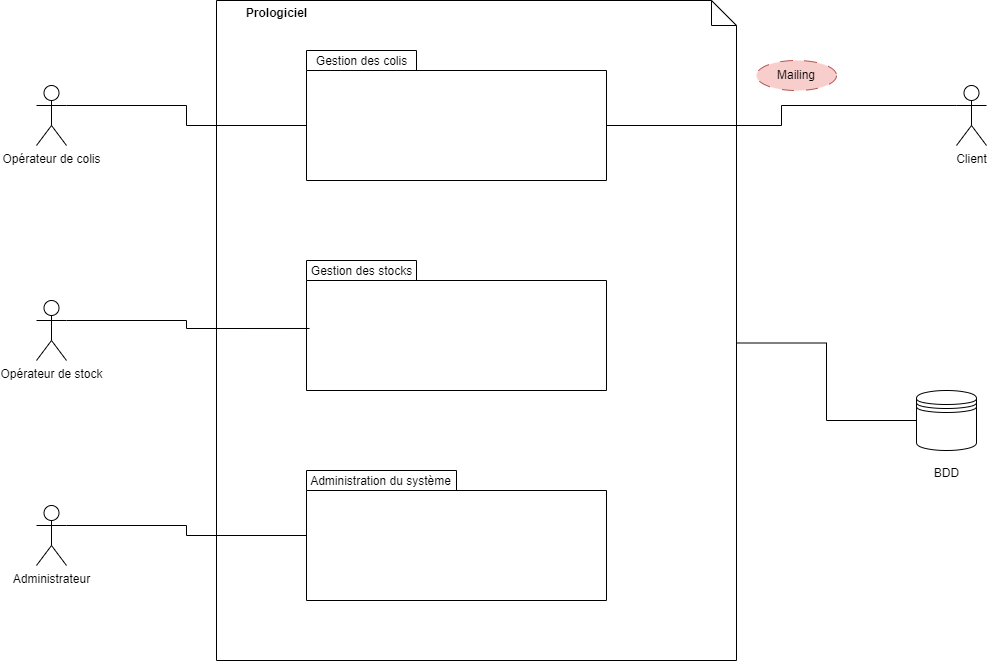

The diagram above was exported from draw.io. Its source (the exported page's mxGraphModel, read from the mxfile embedded in the PNG):
<mxGraphModel dx="1434" dy="836" grid="1" gridSize="10" guides="1" tooltips="1" connect="1" arrows="1" fold="1" page="1" pageScale="1" pageWidth="827" pageHeight="1169" math="0" shadow="0">
  <root>
    <mxCell id="s_mO6Sz8xHYAkjeG2no9-0" />
    <mxCell id="s_mO6Sz8xHYAkjeG2no9-1" parent="s_mO6Sz8xHYAkjeG2no9-0" />
    <mxCell id="Fg5JgcLPi2P1FkqBjn9c-14" style="edgeStyle=orthogonalEdgeStyle;rounded=0;orthogonalLoop=1;jettySize=auto;html=1;exitX=0;exitY=0;exitDx=520;exitDy=342.5;exitPerimeter=0;entryX=0;entryY=0.5;entryDx=0;entryDy=0;endArrow=none;endFill=0;" edge="1" parent="s_mO6Sz8xHYAkjeG2no9-1" source="s_mO6Sz8xHYAkjeG2no9-2" target="Fg5JgcLPi2P1FkqBjn9c-12">
      <mxGeometry relative="1" as="geometry" />
    </mxCell>
    <mxCell id="s_mO6Sz8xHYAkjeG2no9-2" value="" style="shape=note2;boundedLbl=1;whiteSpace=wrap;html=1;size=25;verticalAlign=top;align=center;" vertex="1" parent="s_mO6Sz8xHYAkjeG2no9-1">
      <mxGeometry x="280" y="70" width="520" height="660" as="geometry" />
    </mxCell>
    <mxCell id="s_mO6Sz8xHYAkjeG2no9-3" value="Opérateur de stock&lt;div&gt;&lt;br&gt;&lt;/div&gt;" style="shape=umlActor;verticalLabelPosition=bottom;verticalAlign=top;html=1;" vertex="1" parent="s_mO6Sz8xHYAkjeG2no9-1">
      <mxGeometry x="100" y="370" width="30" height="60" as="geometry" />
    </mxCell>
    <mxCell id="s_mO6Sz8xHYAkjeG2no9-9" value="Prologiciel" style="text;align=center;fontStyle=1;verticalAlign=middle;spacingLeft=3;spacingRight=3;strokeColor=none;rotatable=0;points=[[0,0.5],[1,0.5]];portConstraint=eastwest;html=1;" vertex="1" parent="s_mO6Sz8xHYAkjeG2no9-1">
      <mxGeometry x="280" y="70" width="120" height="26" as="geometry" />
    </mxCell>
    <mxCell id="Fg5JgcLPi2P1FkqBjn9c-0" value="&lt;div&gt;Opérateur de colis&lt;/div&gt;" style="shape=umlActor;verticalLabelPosition=bottom;verticalAlign=top;html=1;" vertex="1" parent="s_mO6Sz8xHYAkjeG2no9-1">
      <mxGeometry x="100" y="155" width="30" height="60" as="geometry" />
    </mxCell>
    <mxCell id="Fg5JgcLPi2P1FkqBjn9c-17" style="edgeStyle=orthogonalEdgeStyle;rounded=0;orthogonalLoop=1;jettySize=auto;html=1;exitX=1;exitY=0.3333333333333333;exitDx=0;exitDy=0;exitPerimeter=0;endArrow=none;endFill=0;" edge="1" parent="s_mO6Sz8xHYAkjeG2no9-1" source="Fg5JgcLPi2P1FkqBjn9c-1" target="Fg5JgcLPi2P1FkqBjn9c-6">
      <mxGeometry relative="1" as="geometry" />
    </mxCell>
    <mxCell id="Fg5JgcLPi2P1FkqBjn9c-1" value="&lt;div&gt;Administrateur&lt;/div&gt;" style="shape=umlActor;verticalLabelPosition=bottom;verticalAlign=top;html=1;" vertex="1" parent="s_mO6Sz8xHYAkjeG2no9-1">
      <mxGeometry x="100" y="575" width="30" height="60" as="geometry" />
    </mxCell>
    <mxCell id="Fg5JgcLPi2P1FkqBjn9c-2" value="" style="shape=folder;fontStyle=1;spacingTop=10;tabWidth=110;tabHeight=20;tabPosition=left;html=1;whiteSpace=wrap;" vertex="1" parent="s_mO6Sz8xHYAkjeG2no9-1">
      <mxGeometry x="370" y="120" width="300" height="130" as="geometry" />
    </mxCell>
    <mxCell id="Fg5JgcLPi2P1FkqBjn9c-5" value="" style="shape=folder;fontStyle=1;spacingTop=10;tabWidth=110;tabHeight=20;tabPosition=left;html=1;whiteSpace=wrap;" vertex="1" parent="s_mO6Sz8xHYAkjeG2no9-1">
      <mxGeometry x="370" y="330" width="300" height="130" as="geometry" />
    </mxCell>
    <mxCell id="Fg5JgcLPi2P1FkqBjn9c-6" value="" style="shape=folder;fontStyle=1;spacingTop=10;tabWidth=150;tabHeight=20;tabPosition=left;html=1;whiteSpace=wrap;" vertex="1" parent="s_mO6Sz8xHYAkjeG2no9-1">
      <mxGeometry x="370" y="540" width="300" height="130" as="geometry" />
    </mxCell>
    <mxCell id="Fg5JgcLPi2P1FkqBjn9c-8" value="Gestion des colis" style="text;html=1;align=center;verticalAlign=middle;resizable=0;points=[];autosize=1;strokeColor=none;fillColor=none;" vertex="1" parent="s_mO6Sz8xHYAkjeG2no9-1">
      <mxGeometry x="370" y="116" width="110" height="30" as="geometry" />
    </mxCell>
    <mxCell id="Fg5JgcLPi2P1FkqBjn9c-9" value="Gestion des stocks" style="text;html=1;align=center;verticalAlign=middle;resizable=0;points=[];autosize=1;strokeColor=none;fillColor=none;" vertex="1" parent="s_mO6Sz8xHYAkjeG2no9-1">
      <mxGeometry x="365" y="326" width="120" height="30" as="geometry" />
    </mxCell>
    <mxCell id="Fg5JgcLPi2P1FkqBjn9c-10" value="Administration du système" style="text;html=1;align=center;verticalAlign=middle;resizable=0;points=[];autosize=1;strokeColor=none;fillColor=none;" vertex="1" parent="s_mO6Sz8xHYAkjeG2no9-1">
      <mxGeometry x="364" y="536" width="160" height="30" as="geometry" />
    </mxCell>
    <mxCell id="Fg5JgcLPi2P1FkqBjn9c-11" value="&lt;div&gt;Client&lt;/div&gt;" style="shape=umlActor;verticalLabelPosition=bottom;verticalAlign=top;html=1;" vertex="1" parent="s_mO6Sz8xHYAkjeG2no9-1">
      <mxGeometry x="1020" y="155" width="30" height="60" as="geometry" />
    </mxCell>
    <mxCell id="Fg5JgcLPi2P1FkqBjn9c-12" value="" style="shape=datastore;whiteSpace=wrap;html=1;" vertex="1" parent="s_mO6Sz8xHYAkjeG2no9-1">
      <mxGeometry x="980" y="460" width="60" height="60" as="geometry" />
    </mxCell>
    <mxCell id="Fg5JgcLPi2P1FkqBjn9c-13" value="BDD" style="text;html=1;align=center;verticalAlign=middle;resizable=0;points=[];autosize=1;strokeColor=none;fillColor=none;" vertex="1" parent="s_mO6Sz8xHYAkjeG2no9-1">
      <mxGeometry x="985" y="528" width="50" height="30" as="geometry" />
    </mxCell>
    <mxCell id="Fg5JgcLPi2P1FkqBjn9c-15" style="edgeStyle=orthogonalEdgeStyle;rounded=0;orthogonalLoop=1;jettySize=auto;html=1;exitX=1;exitY=0.3333333333333333;exitDx=0;exitDy=0;exitPerimeter=0;entryX=0;entryY=0;entryDx=0;entryDy=75;entryPerimeter=0;endArrow=none;endFill=0;" edge="1" parent="s_mO6Sz8xHYAkjeG2no9-1" source="Fg5JgcLPi2P1FkqBjn9c-0" target="Fg5JgcLPi2P1FkqBjn9c-2">
      <mxGeometry relative="1" as="geometry" />
    </mxCell>
    <mxCell id="Fg5JgcLPi2P1FkqBjn9c-16" style="edgeStyle=orthogonalEdgeStyle;rounded=0;orthogonalLoop=1;jettySize=auto;html=1;exitX=1;exitY=0.3333333333333333;exitDx=0;exitDy=0;exitPerimeter=0;entryX=0.01;entryY=0.523;entryDx=0;entryDy=0;entryPerimeter=0;endArrow=none;endFill=0;" edge="1" parent="s_mO6Sz8xHYAkjeG2no9-1" source="s_mO6Sz8xHYAkjeG2no9-3" target="Fg5JgcLPi2P1FkqBjn9c-5">
      <mxGeometry relative="1" as="geometry" />
    </mxCell>
    <mxCell id="Fg5JgcLPi2P1FkqBjn9c-18" style="edgeStyle=orthogonalEdgeStyle;rounded=0;orthogonalLoop=1;jettySize=auto;html=1;exitX=0;exitY=0;exitDx=300;exitDy=75;exitPerimeter=0;entryX=0;entryY=0.3333333333333333;entryDx=0;entryDy=0;entryPerimeter=0;endArrow=none;endFill=0;" edge="1" parent="s_mO6Sz8xHYAkjeG2no9-1" source="Fg5JgcLPi2P1FkqBjn9c-2" target="Fg5JgcLPi2P1FkqBjn9c-11">
      <mxGeometry relative="1" as="geometry" />
    </mxCell>
    <mxCell id="Fg5JgcLPi2P1FkqBjn9c-19" value="Mailing" style="ellipse;whiteSpace=wrap;html=1;fillColor=#f8cecc;strokeColor=#b85450;dashed=1;dashPattern=12 12;" vertex="1" parent="s_mO6Sz8xHYAkjeG2no9-1">
      <mxGeometry x="820" y="130" width="80" height="30" as="geometry" />
    </mxCell>
  </root>
</mxGraphModel>